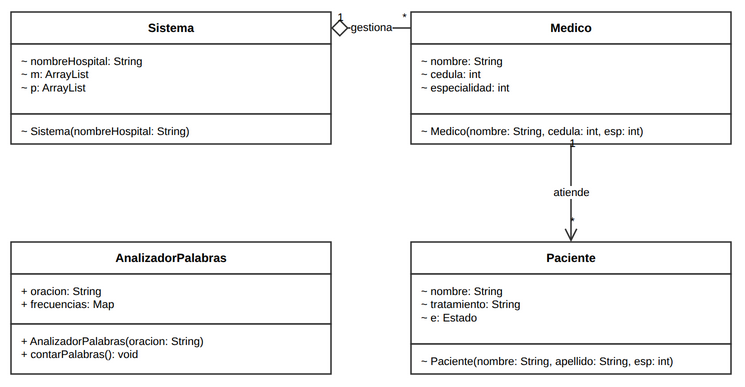

The diagram above was exported from draw.io. Its source (the exported page's mxGraphModel, read from the mxfile embedded in the PNG):
<mxGraphModel dx="1200" dy="900" grid="1" gridSize="10" guides="1" tooltips="1" connect="1" arrows="1" fold="1" page="1" pageScale="1" pageWidth="800" pageHeight="500" math="0" shadow="0">
  <root>
    <mxCell id="0" />
    <mxCell id="1" parent="0" />
    <mxCell id="g6_sis_h" value="&lt;b&gt;Sistema&lt;/b&gt;" style="rounded=0;whiteSpace=wrap;html=1;fontFamily=Liberation Sans;fontSize=12;fontStyle=1;align=center;verticalAlign=middle;fillColor=#FFFFFF;strokeColor=#333333;strokeWidth=1.5;" vertex="1" parent="1">
      <mxGeometry x="40" y="40" width="320" height="32" as="geometry" />
    </mxCell>
    <mxCell id="g6_sis_a" value="~ nombreHospital: String&lt;br/&gt;~ m: ArrayList&lt;Medico&gt;&lt;br/&gt;~ p: ArrayList&lt;Paciente&gt;" style="rounded=0;whiteSpace=wrap;html=1;fontFamily=Liberation Sans;fontSize=11;align=left;verticalAlign=top;spacingLeft=8;spacingRight=8;spacingTop=4;fillColor=#FFFFFF;strokeColor=#333333;strokeWidth=1.5;" vertex="1" parent="1">
      <mxGeometry x="40" y="72" width="320" height="70" as="geometry" />
    </mxCell>
    <mxCell id="g6_sis_m" value="~ Sistema(nombreHospital: String)" style="rounded=0;whiteSpace=wrap;html=1;fontFamily=Liberation Sans;fontSize=11;align=left;verticalAlign=top;spacingLeft=8;spacingRight=8;spacingTop=4;fillColor=#FFFFFF;strokeColor=#333333;strokeWidth=1.5;" vertex="1" parent="1">
      <mxGeometry x="40" y="142" width="320" height="30" as="geometry" />
    </mxCell>
    <mxCell id="g6_med_h" value="&lt;b&gt;Medico&lt;/b&gt;" style="rounded=0;whiteSpace=wrap;html=1;fontFamily=Liberation Sans;fontSize=12;fontStyle=1;align=center;verticalAlign=middle;fillColor=#FFFFFF;strokeColor=#333333;strokeWidth=1.5;" vertex="1" parent="1">
      <mxGeometry x="440" y="40" width="320" height="32" as="geometry" />
    </mxCell>
    <mxCell id="g6_med_a" value="~ nombre: String&lt;br/&gt;~ cedula: int&lt;br/&gt;~ especialidad: int" style="rounded=0;whiteSpace=wrap;html=1;fontFamily=Liberation Sans;fontSize=11;align=left;verticalAlign=top;spacingLeft=8;spacingRight=8;spacingTop=4;fillColor=#FFFFFF;strokeColor=#333333;strokeWidth=1.5;" vertex="1" parent="1">
      <mxGeometry x="440" y="72" width="320" height="70" as="geometry" />
    </mxCell>
    <mxCell id="g6_med_m" value="~ Medico(nombre: String, cedula: int, esp: int)" style="rounded=0;whiteSpace=wrap;html=1;fontFamily=Liberation Sans;fontSize=11;align=left;verticalAlign=top;spacingLeft=8;spacingRight=8;spacingTop=4;fillColor=#FFFFFF;strokeColor=#333333;strokeWidth=1.5;" vertex="1" parent="1">
      <mxGeometry x="440" y="142" width="320" height="30" as="geometry" />
    </mxCell>
    <mxCell id="g6_ap_h" value="&lt;b&gt;AnalizadorPalabras&lt;/b&gt;" style="rounded=0;whiteSpace=wrap;html=1;fontFamily=Liberation Sans;fontSize=12;fontStyle=1;align=center;verticalAlign=middle;fillColor=#FFFFFF;strokeColor=#333333;strokeWidth=1.5;" vertex="1" parent="1">
      <mxGeometry x="40" y="270" width="320" height="32" as="geometry" />
    </mxCell>
    <mxCell id="g6_ap_a" value="+ oracion: String&lt;br/&gt;+ frecuencias: Map&lt;String, Integer&gt;" style="rounded=0;whiteSpace=wrap;html=1;fontFamily=Liberation Sans;fontSize=11;align=left;verticalAlign=top;spacingLeft=8;spacingRight=8;spacingTop=4;fillColor=#FFFFFF;strokeColor=#333333;strokeWidth=1.5;" vertex="1" parent="1">
      <mxGeometry x="40" y="302" width="320" height="50" as="geometry" />
    </mxCell>
    <mxCell id="g6_ap_m" value="+ AnalizadorPalabras(oracion: String)&lt;br/&gt;+ contarPalabras(): void" style="rounded=0;whiteSpace=wrap;html=1;fontFamily=Liberation Sans;fontSize=11;align=left;verticalAlign=top;spacingLeft=8;spacingRight=8;spacingTop=4;fillColor=#FFFFFF;strokeColor=#333333;strokeWidth=1.5;" vertex="1" parent="1">
      <mxGeometry x="40" y="352" width="320" height="50" as="geometry" />
    </mxCell>
    <mxCell id="g6_pac_h" value="&lt;b&gt;Paciente&lt;/b&gt;" style="rounded=0;whiteSpace=wrap;html=1;fontFamily=Liberation Sans;fontSize=12;fontStyle=1;align=center;verticalAlign=middle;fillColor=#FFFFFF;strokeColor=#333333;strokeWidth=1.5;" vertex="1" parent="1">
      <mxGeometry x="440" y="270" width="320" height="32" as="geometry" />
    </mxCell>
    <mxCell id="g6_pac_a" value="~ nombre: String&lt;br/&gt;~ tratamiento: String&lt;br/&gt;~ e: Estado" style="rounded=0;whiteSpace=wrap;html=1;fontFamily=Liberation Sans;fontSize=11;align=left;verticalAlign=top;spacingLeft=8;spacingRight=8;spacingTop=4;fillColor=#FFFFFF;strokeColor=#333333;strokeWidth=1.5;" vertex="1" parent="1">
      <mxGeometry x="440" y="302" width="320" height="70" as="geometry" />
    </mxCell>
    <mxCell id="g6_pac_m" value="~ Paciente(nombre: String, apellido: String, esp: int)" style="rounded=0;whiteSpace=wrap;html=1;fontFamily=Liberation Sans;fontSize=11;align=left;verticalAlign=top;spacingLeft=8;spacingRight=8;spacingTop=4;fillColor=#FFFFFF;strokeColor=#333333;strokeWidth=1.5;" vertex="1" parent="1">
      <mxGeometry x="440" y="372" width="320" height="30" as="geometry" />
    </mxCell>
    <mxCell id="ge1" value="gestiona" style="edgeStyle=orthogonalEdgeStyle;rounded=0;orthogonalLoop=1;jettySize=auto;html=1;startArrow=diamond;startFill=0;startSize=14;endArrow=none;strokeColor=#333333;strokeWidth=1.5;fontFamily=Liberation Sans;fontSize=11;exitX=1;exitY=0.5;exitDx=0;exitDy=0;entryX=0;entryY=0.5;entryDx=0;entryDy=0;labelBackgroundColor=#FFFFFF;spacingBottom=2;" edge="1" parent="1" source="g6_sis_h" target="g6_med_h">
      <mxGeometry relative="1" as="geometry" />
    </mxCell>
    <mxCell id="ge1_ms" value="1" style="edgeLabel;html=1;align=center;verticalAlign=middle;resizable=0;points=[];labelBackgroundColor=none;fontFamily=Liberation Sans;fontSize=11;" vertex="1" connectable="0" parent="ge1">
      <mxGeometry x="-0.8" relative="1" as="geometry">
        <mxPoint y="-12" as="offset" />
      </mxGeometry>
    </mxCell>
    <mxCell id="ge1_mt" value="*" style="edgeLabel;html=1;align=center;verticalAlign=middle;resizable=0;points=[];labelBackgroundColor=none;fontFamily=Liberation Sans;fontSize=11;" vertex="1" connectable="0" parent="ge1">
      <mxGeometry x="0.8" relative="1" as="geometry">
        <mxPoint y="-12" as="offset" />
      </mxGeometry>
    </mxCell>
    <mxCell id="ge2" value="atiende" style="edgeStyle=orthogonalEdgeStyle;rounded=0;orthogonalLoop=1;jettySize=auto;html=1;startArrow=none;endArrow=open;endSize=10;strokeColor=#333333;strokeWidth=1.5;fontFamily=Liberation Sans;fontSize=11;exitX=0.5;exitY=1;exitDx=0;exitDy=0;entryX=0.5;entryY=0;entryDx=0;entryDy=0;labelBackgroundColor=#FFFFFF;spacingBottom=2;" edge="1" parent="1" source="g6_med_m" target="g6_pac_h">
      <mxGeometry relative="1" as="geometry" />
    </mxCell>
    <mxCell id="ge2_ms" value="1" style="edgeLabel;html=1;align=center;verticalAlign=middle;resizable=0;points=[];labelBackgroundColor=none;fontFamily=Liberation Sans;fontSize=11;" vertex="1" connectable="0" parent="ge2">
      <mxGeometry x="-0.8" relative="1" as="geometry">
        <mxPoint y="-12" as="offset" />
      </mxGeometry>
    </mxCell>
    <mxCell id="ge2_mt" value="*" style="edgeLabel;html=1;align=center;verticalAlign=middle;resizable=0;points=[];labelBackgroundColor=none;fontFamily=Liberation Sans;fontSize=11;" vertex="1" connectable="0" parent="ge2">
      <mxGeometry x="0.8" relative="1" as="geometry">
        <mxPoint y="-12" as="offset" />
      </mxGeometry>
    </mxCell>
  </root>
</mxGraphModel>